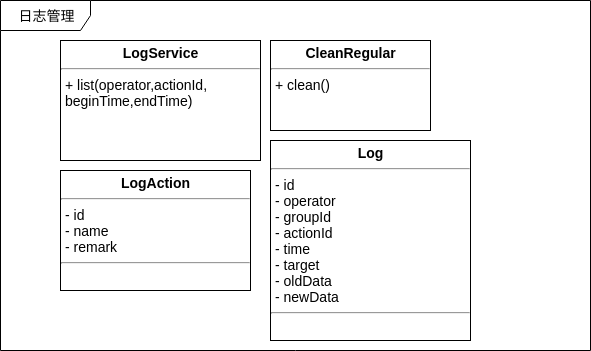

The diagram above was exported from draw.io. Its source (the exported page's mxGraphModel, read from the mxfile embedded in the PNG):
<mxGraphModel dx="1007" dy="579" grid="1" gridSize="10" guides="1" tooltips="1" connect="1" arrows="1" fold="1" page="1" pageScale="1" pageWidth="850" pageHeight="1100" math="0" shadow="0">
  <root>
    <mxCell id="0" />
    <mxCell id="1" parent="0" />
    <mxCell id="Yg2yR_ZnS57ZMysiRrTs-1" value="日志管理" style="shape=umlFrame;whiteSpace=wrap;html=1;rounded=0;shadow=0;comic=0;labelBackgroundColor=none;strokeColor=#000000;strokeWidth=1;fillColor=#ffffff;fontFamily=Verdana;fontSize=14;fontColor=#000000;align=center;width=90;height=30;" parent="1" vertex="1">
      <mxGeometry x="10" y="90" width="590" height="350" as="geometry" />
    </mxCell>
    <mxCell id="Yg2yR_ZnS57ZMysiRrTs-2" value="&lt;p style=&quot;margin: 4px 0px 0px ; text-align: center ; font-size: 14px&quot;&gt;&lt;b&gt;LogService&lt;/b&gt;&lt;/p&gt;&lt;hr style=&quot;font-size: 14px&quot;&gt;&lt;p style=&quot;margin: 0px 0px 0px 4px ; font-size: 14px&quot;&gt;+ list(operator,actionId,&lt;/p&gt;&lt;p style=&quot;margin: 0px 0px 0px 4px ; font-size: 14px&quot;&gt;&lt;span&gt;beginTime,endTime)&lt;/span&gt;&lt;/p&gt;&lt;p style=&quot;margin: 0px 0px 0px 4px ; font-size: 14px&quot;&gt;&lt;br&gt;&lt;/p&gt;" style="verticalAlign=top;align=left;overflow=fill;fontSize=14;fontFamily=Helvetica;html=1;" parent="1" vertex="1">
      <mxGeometry x="70" y="130" width="200" height="120" as="geometry" />
    </mxCell>
    <mxCell id="RB94zDK2Is1EgDwcEN0--1" value="&lt;p style=&quot;margin: 4px 0px 0px ; text-align: center ; font-size: 14px&quot;&gt;&lt;b&gt;CleanRegular&lt;/b&gt;&lt;/p&gt;&lt;hr style=&quot;font-size: 14px&quot;&gt;&lt;p style=&quot;margin: 0px 0px 0px 4px ; font-size: 14px&quot;&gt;+ clean()&lt;/p&gt;" style="verticalAlign=top;align=left;overflow=fill;fontSize=14;fontFamily=Helvetica;html=1;" vertex="1" parent="1">
      <mxGeometry x="280" y="130" width="160" height="90" as="geometry" />
    </mxCell>
    <mxCell id="RB94zDK2Is1EgDwcEN0--3" value="&lt;p style=&quot;margin: 4px 0px 0px ; text-align: center ; font-size: 14px&quot;&gt;&lt;b&gt;Log&lt;/b&gt;&lt;br&gt;&lt;/p&gt;&lt;hr style=&quot;font-size: 14px&quot;&gt;&lt;p style=&quot;margin: 0px 0px 0px 4px ; font-size: 14px&quot;&gt;- id&lt;/p&gt;&lt;p style=&quot;margin: 0px 0px 0px 4px ; font-size: 14px&quot;&gt;- operator&lt;/p&gt;&lt;p style=&quot;margin: 0px 0px 0px 4px ; font-size: 14px&quot;&gt;- groupId&lt;/p&gt;&lt;p style=&quot;margin: 0px 0px 0px 4px ; font-size: 14px&quot;&gt;- actionId&lt;/p&gt;&lt;p style=&quot;margin: 0px 0px 0px 4px ; font-size: 14px&quot;&gt;- time&lt;/p&gt;&lt;p style=&quot;margin: 0px 0px 0px 4px ; font-size: 14px&quot;&gt;- target&lt;/p&gt;&lt;p style=&quot;margin: 0px 0px 0px 4px ; font-size: 14px&quot;&gt;- oldData&lt;/p&gt;&lt;p style=&quot;margin: 0px 0px 0px 4px ; font-size: 14px&quot;&gt;- newData&amp;nbsp;&lt;/p&gt;&lt;hr style=&quot;font-size: 14px&quot;&gt;&lt;p style=&quot;margin: 0px 0px 0px 4px ; font-size: 14px&quot;&gt;&lt;br&gt;&lt;/p&gt;" style="verticalAlign=top;align=left;overflow=fill;fontSize=14;fontFamily=Helvetica;html=1;" vertex="1" parent="1">
      <mxGeometry x="280" y="230" width="200" height="200" as="geometry" />
    </mxCell>
    <mxCell id="RB94zDK2Is1EgDwcEN0--4" value="&lt;p style=&quot;margin: 4px 0px 0px ; text-align: center ; font-size: 14px&quot;&gt;&lt;b&gt;LogAction&lt;/b&gt;&lt;br&gt;&lt;/p&gt;&lt;hr style=&quot;font-size: 14px&quot;&gt;&lt;p style=&quot;margin: 0px 0px 0px 4px ; font-size: 14px&quot;&gt;- id&lt;/p&gt;&lt;p style=&quot;margin: 0px 0px 0px 4px ; font-size: 14px&quot;&gt;- name&lt;/p&gt;&lt;p style=&quot;margin: 0px 0px 0px 4px ; font-size: 14px&quot;&gt;- remark&lt;span&gt;&amp;nbsp;&lt;/span&gt;&lt;/p&gt;&lt;hr style=&quot;font-size: 14px&quot;&gt;&lt;p style=&quot;margin: 0px 0px 0px 4px ; font-size: 14px&quot;&gt;&lt;br&gt;&lt;/p&gt;" style="verticalAlign=top;align=left;overflow=fill;fontSize=14;fontFamily=Helvetica;html=1;" vertex="1" parent="1">
      <mxGeometry x="70" y="260" width="190" height="120" as="geometry" />
    </mxCell>
  </root>
</mxGraphModel>